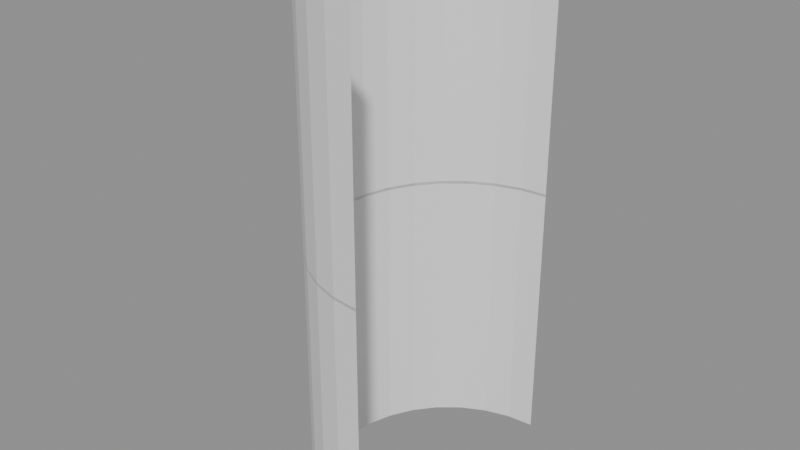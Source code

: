 # Source: models.blend  (saved by Blender 5.0.119; exported with 4.5.12 LTS)
import bpy
from mathutils import Matrix  # noqa: F401  (used for matrix-valued properties, if any)

bpy.ops.wm.read_factory_settings(use_empty=True)
scene = bpy.context.scene
scene.name = 'Eye'

# ---- meshes
me_cylinder_014 = bpy.data.meshes.new('Cylinder.014')
me_cylinder_014.from_pydata([(0.0, 15.0, -1.907e-06), (0.0, 15.0, 30.0), (0.0, -15.0, -1.907e-06), (0.0, -15.0, 30.0), (-2.926, -14.71, -1.907e-06), (-2.926, -14.71, 30.0), (-5.74, -13.86, -1.907e-06), (-5.74, -13.86, 30.0), (-8.334, -12.47, -1.907e-06), (-8.334, -12.47, 30.0), (-10.61, -10.61, -1.907e-06), (-10.61, -10.61, 30.0), (-12.47, -8.334, -1.907e-06), (-12.47, -8.334, 30.0), (-13.86, -5.74, -1.907e-06), (-13.86, -5.74, 30.0), (-14.71, -2.926, -1.907e-06), (-14.71, -2.926, 30.0), (-15.0, 0.0, -1.907e-06), (-15.0, 0.0, 30.0), (-14.71, 2.926, -1.907e-06), (-14.71, 2.926, 30.0), (-13.86, 5.74, -1.907e-06), (-13.86, 5.74, 30.0), (-12.47, 8.334, -1.907e-06), (-12.47, 8.334, 30.0), (-10.61, 10.61, -1.907e-06), (-10.61, 10.61, 30.0), (-8.334, 12.47, -1.907e-06), (-8.334, 12.47, 30.0), (-5.74, 13.86, -1.907e-06), (-5.74, 13.86, 30.0), (-2.926, 14.71, -1.907e-06), (-2.926, 14.71, 30.0), (0.0, 15.0, -29.7), (0.0, 15.0, 0.3028), (0.0, -15.0, -29.7), (0.0, -15.0, 0.3028), (-2.926, -14.71, -29.7), (-2.926, -14.71, 0.3028), (-5.74, -13.86, -29.7), (-5.74, -13.86, 0.3028), (-8.334, -12.47, -29.7), (-8.334, -12.47, 0.3028), (-10.61, -10.61, -29.7), (-10.61, -10.61, 0.3028), (-12.47, -8.334, -29.7), (-12.47, -8.334, 0.3028), (-13.86, -5.74, -29.7), (-13.86, -5.74, 0.3028), (-14.71, -2.926, -29.7), (-14.71, -2.926, 0.3028), (-15.0, 0.0, -29.7), (-15.0, 0.0, 0.3028), (-14.71, 2.926, -29.7), (-14.71, 2.926, 0.3028), (-13.86, 5.74, -29.7), (-13.86, 5.74, 0.3028), (-12.47, 8.334, -29.7), (-12.47, 8.334, 0.3028), (-10.61, 10.61, -29.7), (-10.61, 10.61, 0.3028), (-8.334, 12.47, -29.7), (-8.334, 12.47, 0.3028), (-5.74, 13.86, -29.7), (-5.74, 13.86, 0.3028), (-2.926, 14.71, -29.7), (-2.926, 14.71, 0.3028)], [], [(2, 3, 5, 4), (4, 5, 7, 6), (6, 7, 9, 8), (8, 9, 11, 10), (10, 11, 13, 12), (12, 13, 15, 14), (14, 15, 17, 16), (16, 17, 19, 18), (18, 19, 21, 20), (20, 21, 23, 22), (22, 23, 25, 24), (24, 25, 27, 26), (26, 27, 29, 28), (28, 29, 31, 30), (30, 31, 33, 32), (32, 33, 1, 0), (36, 37, 39, 38), (38, 39, 41, 40), (40, 41, 43, 42), (42, 43, 45, 44), (44, 45, 47, 46), (46, 47, 49, 48), (48, 49, 51, 50), (50, 51, 53, 52), (52, 53, 55, 54), (54, 55, 57, 56), (56, 57, 59, 58), (58, 59, 61, 60), (60, 61, 63, 62), (62, 63, 65, 64), (64, 65, 67, 66), (66, 67, 35, 34)])
_uv = me_cylinder_014.uv_layers.new(name='UVMap')
_uv.uv.foreach_set('vector', [0.5, 0.5, 0.5, 1.0, 0.4688, 1.0, 0.4688, 0.5, 0.4688, 0.5, 0.4688, 1.0, 0.4375, 1.0, 0.4375, 0.5, 0.4375, 0.5, 0.4375, 1.0, 0.4062, 1.0, 0.4062, 0.5, 0.4062, 0.5, 0.4062, 1.0, 0.375, 1.0, 0.375, 0.5, 0.375, 0.5, 0.375, 1.0, 0.3438, 1.0, 0.3438, 0.5, 0.3438, 0.5, 0.3438, 1.0, 0.3125, 1.0, 0.3125, 0.5, 0.3125, 0.5, 0.3125, 1.0, 0.2812, 1.0, 0.2812, 0.5, 0.2812, 0.5, 0.2812, 1.0, 0.25, 1.0, 0.25, 0.5, 0.25, 0.5, 0.25, 1.0, 0.2188, 1.0, 0.2188, 0.5, 0.2188, 0.5, 0.2188, 1.0, 0.1875, 1.0, 0.1875, 0.5, 0.1875, 0.5, 0.1875, 1.0, 0.1562, 1.0, 0.1562, 0.5, 0.1562, 0.5, 0.1562, 1.0, 0.125, 1.0, 0.125, 0.5, 0.125, 0.5, 0.125, 1.0, 0.09375, 1.0, 0.09375, 0.5, 0.09375, 0.5, 0.09375, 1.0, 0.0625, 1.0, 0.0625, 0.5, 0.0625, 0.5, 0.0625, 1.0, 0.03125, 1.0, 0.03125, 0.5, 0.03125, 0.5, 0.03125, 1.0, 0.0, 1.0, 0.0, 0.5, 0.5, 0.5, 0.5, 1.0, 0.4688, 1.0, 0.4688, 0.5, 0.4688, 0.5, 0.4688, 1.0, 0.4375, 1.0, 0.4375, 0.5, 0.4375, 0.5, 0.4375, 1.0, 0.4062, 1.0, 0.4062, 0.5, 0.4062, 0.5, 0.4062, 1.0, 0.375, 1.0, 0.375, 0.5, 0.375, 0.5, 0.375, 1.0, 0.3438, 1.0, 0.3438, 0.5, 0.3438, 0.5, 0.3438, 1.0, 0.3125, 1.0, 0.3125, 0.5, 0.3125, 0.5, 0.3125, 1.0, 0.2812, 1.0, 0.2812, 0.5, 0.2812, 0.5, 0.2812, 1.0, 0.25, 1.0, 0.25, 0.5, 0.25, 0.5, 0.25, 1.0, 0.2188, 1.0, 0.2188, 0.5, 0.2188, 0.5, 0.2188, 1.0, 0.1875, 1.0, 0.1875, 0.5, 0.1875, 0.5, 0.1875, 1.0, 0.1562, 1.0, 0.1562, 0.5, 0.1562, 0.5, 0.1562, 1.0, 0.125, 1.0, 0.125, 0.5, 0.125, 0.5, 0.125, 1.0, 0.09375, 1.0, 0.09375, 0.5, 0.09375, 0.5, 0.09375, 1.0, 0.0625, 1.0, 0.0625, 0.5, 0.0625, 0.5, 0.0625, 1.0, 0.03125, 1.0, 0.03125, 0.5, 0.03125, 0.5, 0.03125, 1.0, 0.0, 1.0, 0.0, 0.5])
me_cylinder_014.update()
arm_armature = bpy.data.armatures.new('Armature')  # bones are not reproduced

# ---- objects
ob_cylinder = bpy.data.objects.new('Cylinder', me_cylinder_014)
ob_armature = bpy.data.objects.new('Armature', arm_armature)

# ---- transforms, parenting, visibility, modifiers, constraints
ob_cylinder.parent = ob_armature
ob_cylinder.location = (0.0, 0.0, 0.0)
_vg = ob_cylinder.vertex_groups.new(name='Bone')
for _i, _w in zip([0, 1, 2, 3, 4, 5, 6, 7, 8, 9, 10, 11, 12, 13, 14, 15, 16, 17, 18, 19, 20, 21, 22, 23, 24, 25, 26, 27, 28, 29, 30, 31, 32, 33, 35, 37, 39, 41, 43, 45, 47, 49, 51, 53, 55, 57, 59, 61, 63, 65, 67], [0.9922, 0.9786, 0.9894, 1.0, 0.9992, 0.9997, 0.9985, 0.9999, 0.9993, 1.0, 0.9989, 1.0, 0.9996, 0.9999, 0.9999, 0.9982, 0.9991, 0.9979, 0.9997, 0.9963, 0.9994, 0.9965, 0.9999, 0.9973, 0.9999, 0.9997, 1.0, 0.9969, 1.0, 0.9785, 1.0, 0.9999, 0.9974, 0.9998, 0.0, 0.0, 0.0, 0.0, 0.0, 0.0, 0.0, 0.0, 0.0, 0.0, 0.0, 0.0, 0.0, 0.0, 0.0, 0.0, 0.0]): _vg.add([_i], _w, 'REPLACE')
_vg = ob_cylinder.vertex_groups.new(name='Bone.001')
for _i, _w in zip([34, 35, 36, 37, 38, 39, 40, 41, 42, 43, 44, 45, 46, 47, 48, 49, 50, 51, 52, 53, 54, 55, 56, 57, 58, 59, 60, 61, 62, 63, 64, 65, 66, 67], [0.9978, 1.0, 1.0, 0.9614, 0.9999, 0.9979, 1.0, 0.9998, 0.9992, 0.9968, 0.9988, 1.0, 0.9999, 0.9997, 0.9998, 0.9973, 0.9999, 0.9989, 1.0, 0.9953, 0.9999, 0.9997, 0.9975, 0.9997, 1.0, 0.9994, 1.0, 0.9987, 0.9992, 1.0, 0.9999, 1.0, 0.9999, 0.9969]): _vg.add([_i], _w, 'REPLACE')
_m = ob_cylinder.modifiers.new('Armature', 'ARMATURE')
_m.object = ob_armature
ob_armature.location = (0.0, 0.0, 0.0)

# ---- collection membership
scene.collection.objects.link(ob_cylinder)
scene.collection.objects.link(ob_armature)

# ---- scene / render settings (as saved in the file)
scene.frame_start = 1; scene.frame_end = 250; scene.frame_set(1)
scene.render.engine = 'BLENDER_EEVEE_NEXT'
scene.render.image_settings.exr_codec = 'NONE'
scene.render.use_bake_clear = False
scene.render.bake_margin = 0
scene.render.bake_bias = 0.0
scene.render.bake_samples = 0
scene.render.simplify_subdivision_render = 0
scene.render.simplify_child_particles_render = 0.0
scene.eevee.use_volume_custom_range = False
scene.eevee.gtao_distance = 0.0
scene.eevee.use_fast_gi = False
scene.view_settings.white_balance_temperature = 0.0
scene.view_settings.white_balance_tint = 0.0
scene.view_settings.white_balance_whitepoint = (2.97, 0.5193, -0.0414)
bpy.context.view_layer.update()

# ---- added for rendering (the .blend has no active camera and no usable light): camera, sun + grey world if the file has none
cam_auto = bpy.data.cameras.new('AutoCamera')
cam_auto.lens = 50.0
cam_auto.sensor_width = 36.0
cam_auto.clip_end = 1111.86
ob_auto_camera = bpy.data.objects.new('AutoCamera', cam_auto)
scene.collection.objects.link(ob_auto_camera)
ob_auto_camera.location = (55.8543, -76.0251, 50.8348)
ob_auto_camera.rotation_euler = (1.09748, -7.21219e-08, 0.694738)
scene.camera = ob_auto_camera
light_auto_sun = bpy.data.lights.new('AutoSun', 'SUN')
light_auto_sun.energy = 3.0
light_auto_sun.angle = 0.0523599
ob_auto_sun = bpy.data.objects.new('AutoSun', light_auto_sun)
scene.collection.objects.link(ob_auto_sun)
ob_auto_sun.rotation_euler = (0.872665, 0.174533, 0.523599)
if scene.world is None:
    world_auto = bpy.data.worlds.new('AutoWorld')
    world_auto.color = (0.3, 0.3, 0.3)
    scene.world = world_auto
bpy.context.view_layer.update()
